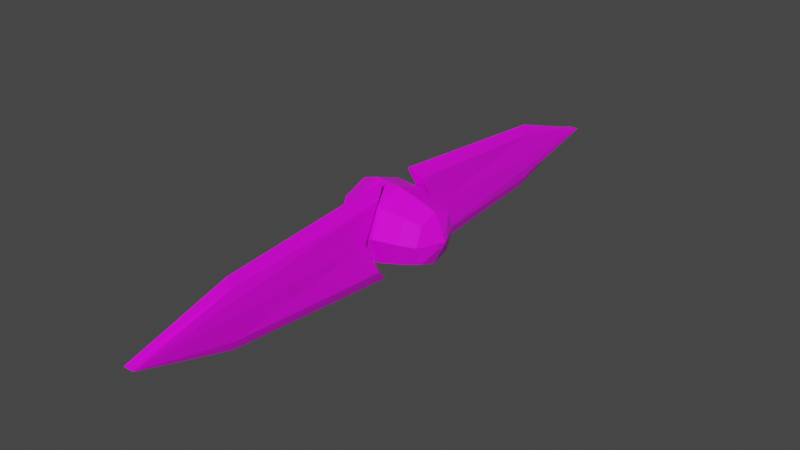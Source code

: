 # Source: TerrorParts.blend  (saved by Blender 2.91.10; exported with 4.5.12 LTS)
import bpy
from mathutils import Matrix  # noqa: F401  (used for matrix-valued properties, if any)

bpy.ops.wm.read_factory_settings(use_empty=True)
scene = bpy.context.scene
scene.name = 'Scene'

# ---- collections
col_collection = bpy.data.collections.new('Collection'); scene.collection.children.link(col_collection)

# ---- images (referenced by path relative to the original .blend; pixels are not part of the script)
import os
ASSET_DIR = os.environ.get("B2B_ASSET_DIR", "")  # directory of the original .blend (textures are referenced by path, not embedded)
HERE = os.path.dirname(os.path.abspath(__file__))  # packed textures are extracted next to this script under _unpacked/

def load_image(name, relpath, width, height, colorspace="sRGB"):
    """Load a texture the original file referenced (path relative to the .blend, or extracted next to this script)."""
    p = next((c for c in (os.path.join(HERE, relpath), os.path.join(ASSET_DIR, relpath)) if relpath and os.path.exists(c)), "")
    if p:
        img = bpy.data.images.load(p, check_existing=True)
        img.name = name
    else:  # same state as the original file: an image datablock whose file is absent (Cycles renders it pink)
        img = bpy.data.images.new(name, width, height)
        img.source = "FILE"
        img.filepath = "//" + (relpath or name)
    img.colorspace_settings.name = colorspace
    return img
img_terror_texture = load_image('Terror Texture', 'Terror Texture.png', 1024, 1024, 'sRGB')

# ---- materials (node trees are filled in below, after node groups)
mat_material = bpy.data.materials.new('Material')
mat_material.alpha_threshold = 0.0
mat_material.line_color = (0.0, 0.0, 0.0, 1.0)

# ---- material node trees
mat_material.use_nodes = True; mat_material.node_tree.nodes.clear()
_N = mat_material.node_tree.nodes; _L = mat_material.node_tree.links
n0 = _N.new('ShaderNodeOutputMaterial'); n0.name = 'Material Output'; n0.location = (300, 300)
n1 = _N.new('ShaderNodeBsdfPrincipled'); n1.name = 'Principled BSDF'; n1.location = (10, 300)
n1.distribution = 'GGX'
n1.subsurface_method = 'BURLEY'
n1.inputs[2].default_value = 0.4
n1.inputs[3].default_value = 1.45
n1.inputs[27].default_value = (0.0, 0.0, 0.0, 1.0)
n1.inputs[28].default_value = 1.0
n2 = _N.new('ShaderNodeTexImage'); n2.name = 'Image Texture'; n2.location = (-280, 275)
n2.image = img_terror_texture
_L.new(n1.outputs[0], n0.inputs[0])
_L.new(n2.outputs[0], n1.inputs[0])
n0.is_active_output = True

# ---- world
world_world = bpy.data.worlds.new('World'); scene.world = world_world
world_world.use_nodes = True; world_world.node_tree.nodes.clear()
_N = world_world.node_tree.nodes; _L = world_world.node_tree.links
n0 = _N.new('ShaderNodeOutputWorld'); n0.name = 'World Output'; n0.location = (300, 300)
n1 = _N.new('ShaderNodeBackground'); n1.name = 'Background'; n1.location = (10, 300)
n1.inputs[0].default_value = (0.05088, 0.05088, 0.05088, 1.0)
_L.new(n1.outputs[0], n0.inputs[0])
n0.is_active_output = True
world_world.color = (0.05088, 0.05088, 0.05088)
world_world.use_sun_shadow = False
world_world.sun_shadow_jitter_overblur = 0.0

# ---- meshes
me_cube = bpy.data.meshes.new('Cube')
me_cube.from_pydata([(1.468, 0.1725, 0.1725), (1.468, 0.1725, -0.1725), (1.468, -0.1725, 0.1725), (1.468, -0.1725, -0.1725), (-1.235, 0.5138, 0.5138), (-1.235, 0.5138, -0.5138), (-1.235, -0.5138, 0.5138), (-1.235, -0.5138, -0.5138), (0.7977, 0.6373, 0.6373), (0.7977, 0.6373, -0.6373), (0.7977, -0.6373, 0.6373), (0.7977, -0.6373, -0.6373), (-0.6022, 0.8164, -0.8164), (-0.6022, -0.8164, 0.8164), (-0.6022, -0.8164, -0.8164), (-0.6022, 0.8164, 0.8164), (-1.266, -9.313e-10, -0.6086), (-1.049, 0.7172, -0.7172), (0.7977, 0.8763, -5.472e-09), (-1.266, -0.6086, 0.0), (0.7977, -0.8763, 1.863e-09), (-1.266, 0.6086, -1.863e-09), (-1.049, -0.7172, 0.7172), (0.7977, 0.0, 0.8763), (0.09608, -0.775, -0.775), (-1.266, 4.657e-09, 0.6086), (0.09608, 0.775, 0.775), (0.7977, 9.197e-09, -0.8763), (1.487, 0.1972, 2.068e-09), (1.487, -0.1972, 1.51e-09), (1.487, 4.551e-09, 0.1972), (1.487, 6.226e-09, -0.1972), (1.235, 0.5274, 0.5274), (1.235, 0.5274, -0.5274), (1.235, -0.5274, -0.5274), (1.235, -0.5274, 0.5274), (0.09608, 0.775, -0.775), (0.09608, -0.775, 0.775), (-1.049, -0.7172, -0.7172), (-1.049, 0.7172, 0.7172), (-0.6022, 1.123, -1.397e-09), (-0.6022, -3.772e-08, -1.123), (-0.6022, -1.123, 0.0), (-0.6022, 5.588e-09, 1.123), (-1.052, 1.397e-08, 0.9831), (-1.052, -0.9831, 0.0), (-1.332, -8.382e-09, 7.451e-09), (0.09608, -2.809e-09, -1.066), (1.576, 1.025e-08, 4.301e-09), (0.09608, 1.066, 9.328e-09), (1.238, 0.7203, -5.647e-10), (1.238, -0.7203, -5.647e-10), (1.238, -5.647e-10, 0.7203), (1.238, -5.647e-10, -0.7203), (-1.052, 0.9831, 0.0), (-1.052, 9.313e-09, -0.9831), (0.09608, -1.066, -1.577e-08), (0.09608, 1.112e-08, 1.066), (0.1521, 0.8663, -1.0), (0.1521, 0.8663, 1.0), (0.1023, 5.657, -0.6725), (0.1023, 5.657, 0.6725), (-0.1521, 0.8663, -1.0), (-0.1521, 0.8663, 1.0), (-0.1023, 5.657, -0.6725), (-0.1023, 5.657, 0.6725), (0.1521, 1.354, 0.0), (0.1521, 8.411, 0.0), (-0.1521, 8.411, 0.0), (-0.1521, 1.354, 0.0), (0.0, 5.657, -0.9416), (0.0, 5.657, 0.9416), (0.0, 0.4521, -1.4), (0.0, 0.4521, 1.4), (0.0, 1.354, 0.0), (0.0, 8.411, 0.0), (0.1023, -5.657, -0.6725), (0.1023, -5.657, 0.6725), (0.1521, -0.8663, -1.0), (0.1521, -0.8663, 1.0), (-0.1023, -5.657, -0.6725), (-0.1023, -5.657, 0.6725), (-0.1521, -0.8663, -1.0), (-0.1521, -0.8663, 1.0), (0.1521, -8.411, 0.0), (0.1521, -1.354, 0.0), (-0.1521, -1.354, 0.0), (-0.1521, -8.411, 0.0), (0.0, -0.4521, -1.4), (0.0, -0.4521, 1.4), (0.0, -5.657, -0.9416), (0.0, -5.657, 0.9416), (0.0, -8.411, 0.0), (0.0, -1.354, 0.0)], [], [(15, 39, 44, 43), (39, 4, 25, 44), (44, 25, 6, 22), (43, 44, 22, 13), (14, 42, 45, 38), (42, 13, 22, 45), (45, 22, 6, 19), (38, 45, 19, 7), (7, 19, 46, 16), (19, 6, 25, 46), (46, 25, 4, 21), (16, 46, 21, 5), (12, 36, 47, 41), (36, 9, 27, 47), (47, 27, 11, 24), (41, 47, 24, 14), (1, 28, 48, 31), (28, 0, 30, 48), (48, 30, 2, 29), (31, 48, 29, 3), (12, 40, 49, 36), (40, 15, 26, 49), (49, 26, 8, 18), (36, 49, 18, 9), (0, 28, 50, 32), (28, 1, 33, 50), (50, 33, 9, 18), (32, 50, 18, 8), (3, 29, 51, 34), (29, 2, 35, 51), (51, 35, 10, 20), (34, 51, 20, 11), (2, 30, 52, 35), (30, 0, 32, 52), (52, 32, 8, 23), (35, 52, 23, 10), (1, 31, 53, 33), (31, 3, 34, 53), (53, 34, 11, 27), (33, 53, 27, 9), (5, 21, 54, 17), (21, 4, 39, 54), (54, 39, 15, 40), (17, 54, 40, 12), (5, 17, 55, 16), (17, 12, 41, 55), (55, 41, 14, 38), (16, 55, 38, 7), (11, 20, 56, 24), (20, 10, 37, 56), (56, 37, 13, 42), (24, 56, 42, 14), (8, 26, 57, 23), (26, 15, 43, 57), (57, 43, 13, 37), (23, 57, 37, 10), (66, 59, 61, 67), (75, 71, 65, 68), (68, 65, 63, 69), (74, 73, 59, 66), (70, 64, 62, 72), (71, 61, 59, 73), (72, 74, 66, 58), (64, 68, 69, 62), (70, 75, 68, 64), (58, 66, 67, 60), (60, 67, 75, 70), (62, 69, 74, 72), (65, 71, 73, 63), (60, 70, 72, 58), (69, 63, 73, 74), (67, 61, 71, 75), (84, 77, 79, 85), (93, 89, 83, 86), (86, 83, 81, 87), (92, 91, 77, 84), (88, 82, 80, 90), (89, 79, 77, 91), (90, 92, 84, 76), (82, 86, 87, 80), (88, 93, 86, 82), (76, 84, 85, 78), (78, 85, 93, 88), (80, 87, 92, 90), (83, 89, 91, 81), (78, 88, 90, 76), (87, 81, 91, 92), (85, 79, 89, 93)])
_uv = me_cube.uv_layers.new(name='UVMap')
_uv.uv.foreach_set('vector', [0.05103, 0.7282, 0.06308, 0.7162, 0.1104, 0.7337, 0.1104, 0.7505, 0.06308, 0.7162, 0.07707, 0.7022, 0.1104, 0.7083, 0.1104, 0.7337, 0.1104, 0.7337, 0.1104, 0.7083, 0.1437, 0.7022, 0.1577, 0.7162, 0.1104, 0.7505, 0.1104, 0.7337, 0.1577, 0.7162, 0.1697, 0.7282, 0.1697, 0.6095, 0.192, 0.6689, 0.1752, 0.6689, 0.1577, 0.6216, 0.192, 0.6689, 0.1697, 0.7282, 0.1577, 0.7162, 0.1752, 0.6689, 0.1752, 0.6689, 0.1577, 0.7162, 0.1437, 0.7022, 0.1498, 0.6689, 0.1577, 0.6216, 0.1752, 0.6689, 0.1498, 0.6689, 0.1437, 0.6356, 0.1437, 0.6356, 0.1498, 0.6689, 0.1104, 0.6689, 0.1104, 0.6294, 0.1498, 0.6689, 0.1437, 0.7022, 0.1104, 0.7083, 0.1104, 0.6689, 0.1104, 0.6689, 0.1104, 0.7083, 0.07707, 0.7022, 0.07092, 0.6689, 0.1104, 0.6294, 0.1104, 0.6689, 0.07092, 0.6689, 0.07707, 0.6356, 0.6627, 0.5799, 0.7211, 0.5923, 0.7211, 0.6689, 0.6627, 0.6689, 0.7211, 0.5923, 0.7702, 0.6069, 0.7702, 0.6689, 0.7211, 0.6689, 0.7211, 0.6689, 0.7702, 0.6689, 0.7702, 0.7309, 0.7211, 0.7454, 0.6627, 0.6689, 0.7211, 0.6689, 0.7211, 0.7454, 0.6627, 0.7579, 0.277, 0.8006, 0.277, 0.8241, 0.2535, 0.8241, 0.2535, 0.8006, 0.277, 0.8241, 0.277, 0.8477, 0.2535, 0.8477, 0.2535, 0.8241, 0.2535, 0.8241, 0.2535, 0.8477, 0.2299, 0.8477, 0.2299, 0.8241, 0.2535, 0.8006, 0.2535, 0.8241, 0.2299, 0.8241, 0.2299, 0.8006, 0.1872, 0.8006, 0.1872, 0.8896, 0.1289, 0.8896, 0.1289, 0.8131, 0.1872, 0.8896, 0.1872, 0.9786, 0.1289, 0.9662, 0.1289, 0.8896, 0.1289, 0.8896, 0.1289, 0.9662, 0.07976, 0.9516, 0.07976, 0.8896, 0.1289, 0.8131, 0.1289, 0.8896, 0.07976, 0.8896, 0.07976, 0.8277, 0.02136, 0.9131, 0.02136, 0.8896, 0.04596, 0.8896, 0.04596, 0.9334, 0.02136, 0.8896, 0.02136, 0.8661, 0.04596, 0.8458, 0.04596, 0.8896, 0.04596, 0.8896, 0.04596, 0.8458, 0.07976, 0.8277, 0.07976, 0.8896, 0.04596, 0.9334, 0.04596, 0.8896, 0.07976, 0.8896, 0.07976, 0.9516, 0.2456, 0.6924, 0.2456, 0.6689, 0.2702, 0.6689, 0.2702, 0.7127, 0.2456, 0.6689, 0.2456, 0.6454, 0.2702, 0.6251, 0.2702, 0.6689, 0.2702, 0.6689, 0.2702, 0.6251, 0.304, 0.6069, 0.304, 0.6689, 0.2702, 0.7127, 0.2702, 0.6689, 0.304, 0.6689, 0.304, 0.7309, 0.4542, 0.6924, 0.4542, 0.6689, 0.4788, 0.6689, 0.4788, 0.7127, 0.4542, 0.6689, 0.4542, 0.6454, 0.4788, 0.6251, 0.4788, 0.6689, 0.4788, 0.6689, 0.4788, 0.6251, 0.5126, 0.6069, 0.5126, 0.6689, 0.4788, 0.7127, 0.4788, 0.6689, 0.5126, 0.6689, 0.5126, 0.7309, 0.8286, 0.6454, 0.8286, 0.6689, 0.804, 0.6689, 0.804, 0.6251, 0.8286, 0.6689, 0.8286, 0.6924, 0.804, 0.7127, 0.804, 0.6689, 0.804, 0.6689, 0.804, 0.7127, 0.7702, 0.7309, 0.7702, 0.6689, 0.804, 0.6251, 0.804, 0.6689, 0.7702, 0.6689, 0.7702, 0.6069, 0.07707, 0.6356, 0.07092, 0.6689, 0.04554, 0.6689, 0.06308, 0.6216, 0.07092, 0.6689, 0.07707, 0.7022, 0.06308, 0.7162, 0.04554, 0.6689, 0.04554, 0.6689, 0.06308, 0.7162, 0.05103, 0.7282, 0.02878, 0.6689, 0.06308, 0.6216, 0.04554, 0.6689, 0.02878, 0.6689, 0.05103, 0.6095, 0.07707, 0.6356, 0.06308, 0.6216, 0.1104, 0.6041, 0.1104, 0.6294, 0.06308, 0.6216, 0.05103, 0.6095, 0.1104, 0.5873, 0.1104, 0.6041, 0.1104, 0.6041, 0.1104, 0.5873, 0.1697, 0.6095, 0.1577, 0.6216, 0.1104, 0.6294, 0.1104, 0.6041, 0.1577, 0.6216, 0.1437, 0.6356, 0.304, 0.7309, 0.304, 0.6689, 0.3531, 0.6689, 0.3531, 0.7454, 0.304, 0.6689, 0.304, 0.6069, 0.3531, 0.5923, 0.3531, 0.6689, 0.3531, 0.6689, 0.3531, 0.5923, 0.4114, 0.5799, 0.4114, 0.6689, 0.3531, 0.7454, 0.3531, 0.6689, 0.4114, 0.6689, 0.4114, 0.7579, 0.5126, 0.6069, 0.5617, 0.5923, 0.5617, 0.6689, 0.5126, 0.6689, 0.5617, 0.5923, 0.62, 0.5799, 0.62, 0.6689, 0.5617, 0.6689, 0.5617, 0.6689, 0.62, 0.6689, 0.62, 0.7579, 0.5617, 0.7454, 0.5126, 0.6689, 0.5617, 0.6689, 0.5617, 0.7454, 0.5126, 0.7309, 0.5605, 0.4789, 0.4957, 0.5105, 0.5169, 0.2, 0.5605, 0.02156, 0.7848, 0.02136, 0.8458, 0.1999, 0.8284, 0.2, 0.7848, 0.02156, 0.7848, 0.02156, 0.8284, 0.2, 0.8496, 0.5105, 0.7848, 0.4789, 0.5605, 0.4787, 0.4698, 0.5371, 0.4957, 0.5105, 0.5605, 0.4789, 0.7237, 0.1999, 0.7412, 0.2, 0.7199, 0.5105, 0.694, 0.5371, 0.4995, 0.1999, 0.5169, 0.2, 0.4957, 0.5105, 0.4698, 0.5371, 0.6513, 0.5371, 0.5605, 0.4787, 0.5605, 0.4789, 0.6254, 0.5105, 0.7412, 0.2, 0.7848, 0.02156, 0.7848, 0.4789, 0.7199, 0.5105, 0.7237, 0.1999, 0.7848, 0.02136, 0.7848, 0.02156, 0.7412, 0.2, 0.6254, 0.5105, 0.5605, 0.4789, 0.5605, 0.02156, 0.6041, 0.2, 0.6041, 0.2, 0.5605, 0.02156, 0.5605, 0.02136, 0.6216, 0.1999, 0.7199, 0.5105, 0.7848, 0.4789, 0.7848, 0.4787, 0.694, 0.5371, 0.8284, 0.2, 0.8458, 0.1999, 0.8755, 0.5371, 0.8496, 0.5105, 0.6041, 0.2, 0.6216, 0.1999, 0.6513, 0.5371, 0.6254, 0.5105, 0.7848, 0.4789, 0.8496, 0.5105, 0.8755, 0.5371, 0.7848, 0.4787, 0.5605, 0.02156, 0.5169, 0.2, 0.4995, 0.1999, 0.5605, 0.02136, 0.1121, 0.02156, 0.1557, 0.2, 0.1769, 0.5105, 0.1121, 0.4789, 0.3363, 0.4787, 0.2456, 0.5371, 0.2715, 0.5105, 0.3363, 0.4789, 0.3363, 0.4789, 0.2715, 0.5105, 0.2927, 0.2, 0.3363, 0.02156, 0.1121, 0.02136, 0.1731, 0.1999, 0.1557, 0.2, 0.1121, 0.02156, 0.4271, 0.5371, 0.4011, 0.5105, 0.3799, 0.2, 0.3974, 0.1999, 0.2029, 0.5371, 0.1769, 0.5105, 0.1557, 0.2, 0.1731, 0.1999, 0.05108, 0.1999, 0.1121, 0.02136, 0.1121, 0.02156, 0.06851, 0.2, 0.4011, 0.5105, 0.3363, 0.4789, 0.3363, 0.02156, 0.3799, 0.2, 0.4271, 0.5371, 0.3363, 0.4787, 0.3363, 0.4789, 0.4011, 0.5105, 0.06851, 0.2, 0.1121, 0.02156, 0.1121, 0.4789, 0.04729, 0.5105, 0.04729, 0.5105, 0.1121, 0.4789, 0.1121, 0.4787, 0.02136, 0.5371, 0.3799, 0.2, 0.3363, 0.02156, 0.3363, 0.02136, 0.3974, 0.1999, 0.2715, 0.5105, 0.2456, 0.5371, 0.2753, 0.1999, 0.2927, 0.2, 0.04729, 0.5105, 0.02136, 0.5371, 0.05108, 0.1999, 0.06851, 0.2, 0.3363, 0.02156, 0.2927, 0.2, 0.2753, 0.1999, 0.3363, 0.02136, 0.1121, 0.4789, 0.1769, 0.5105, 0.2029, 0.5371, 0.1121, 0.4787])
me_cube.materials.append(mat_material)
me_cube.use_remesh_preserve_volume = False
me_cube.use_remesh_preserve_attributes = False
me_cube.use_mirror_vertex_groups = False
me_cube.update()

# ---- objects
ob_eye = bpy.data.objects.new('Eye', me_cube)

# ---- transforms, parenting, visibility, modifiers, constraints
ob_eye.location = (0.0, 0.0, 0.0)
ob_eye.lock_rotations_4d = False
ob_eye.empty_display_type = 'ARROWS'
ob_eye.lineart.crease_threshold = 0.0

# ---- collection membership
col_collection.objects.link(ob_eye)

# ---- scene / render settings (as saved in the file)
scene.frame_start = 1; scene.frame_end = 250; scene.frame_set(1)
scene.render.engine = 'CYCLES'
scene.cycles.use_denoising = False
scene.cycles.samples = 128
scene.cycles.sampling_pattern = 'TABULATED_SOBOL'
scene.cycles.use_adaptive_sampling = False
scene.cycles.use_light_tree = False
scene.view_settings.view_transform = 'Filmic'
bpy.context.view_layer.update()

# ---- added for rendering (the .blend has no active camera and no usable light): camera, sun
cam_auto = bpy.data.cameras.new('AutoCamera')
cam_auto.lens = 50.0
cam_auto.sensor_width = 36.0
cam_auto.clip_end = 1000.0
ob_auto_camera = bpy.data.objects.new('AutoCamera', cam_auto)
scene.collection.objects.link(ob_auto_camera)
ob_auto_camera.location = (16.1283, -19.2073, 12.8049)
ob_auto_camera.rotation_euler = (1.09748, -7.21219e-08, 0.694738)
scene.camera = ob_auto_camera
light_auto_sun = bpy.data.lights.new('AutoSun', 'SUN')
light_auto_sun.energy = 3.0
light_auto_sun.angle = 0.0523599
ob_auto_sun = bpy.data.objects.new('AutoSun', light_auto_sun)
scene.collection.objects.link(ob_auto_sun)
ob_auto_sun.rotation_euler = (0.872665, 0.174533, 0.523599)
bpy.context.view_layer.update()
